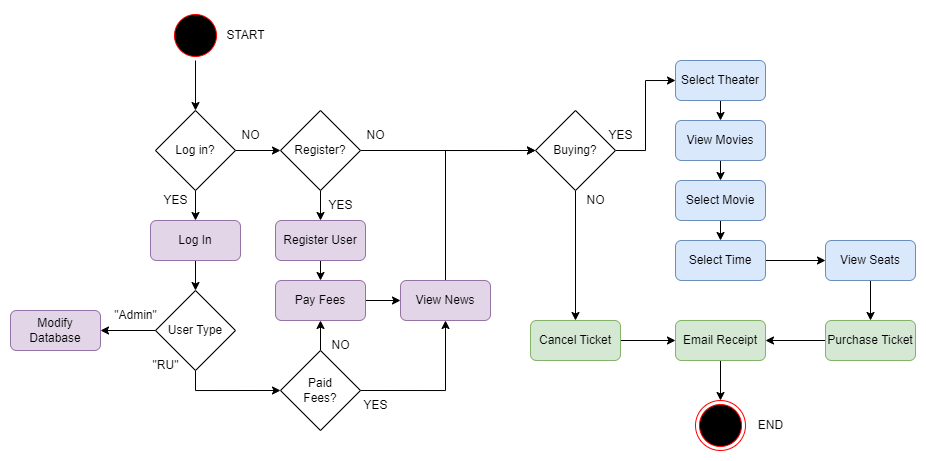

The diagram above was exported from draw.io. Its source (the exported page's mxGraphModel, read from the mxfile embedded in the PNG):
<mxGraphModel dx="1113" dy="627" grid="1" gridSize="10" guides="1" tooltips="1" connect="1" arrows="1" fold="1" page="1" pageScale="1" pageWidth="1700" pageHeight="1100" math="0" shadow="0">
  <root>
    <mxCell id="0" />
    <mxCell id="1" parent="0" />
    <mxCell id="-z6VJHzuf6Wt0mXW38tp-61" style="edgeStyle=orthogonalEdgeStyle;rounded=0;orthogonalLoop=1;jettySize=auto;html=1;exitX=0.5;exitY=1;exitDx=0;exitDy=0;entryX=0.5;entryY=0;entryDx=0;entryDy=0;strokeColor=#000000;" edge="1" parent="1" source="-z6VJHzuf6Wt0mXW38tp-1" target="-z6VJHzuf6Wt0mXW38tp-3">
      <mxGeometry relative="1" as="geometry" />
    </mxCell>
    <mxCell id="-z6VJHzuf6Wt0mXW38tp-1" value="" style="ellipse;html=1;shape=startState;fillColor=#000000;strokeColor=#ff0000;" vertex="1" parent="1">
      <mxGeometry x="250" y="40" width="50" height="50" as="geometry" />
    </mxCell>
    <mxCell id="-z6VJHzuf6Wt0mXW38tp-6" style="edgeStyle=orthogonalEdgeStyle;rounded=0;orthogonalLoop=1;jettySize=auto;html=1;exitX=1;exitY=0.5;exitDx=0;exitDy=0;entryX=0;entryY=0.5;entryDx=0;entryDy=0;" edge="1" parent="1" source="-z6VJHzuf6Wt0mXW38tp-3" target="-z6VJHzuf6Wt0mXW38tp-5">
      <mxGeometry relative="1" as="geometry" />
    </mxCell>
    <mxCell id="-z6VJHzuf6Wt0mXW38tp-7" style="edgeStyle=orthogonalEdgeStyle;rounded=0;orthogonalLoop=1;jettySize=auto;html=1;exitX=0.5;exitY=1;exitDx=0;exitDy=0;entryX=0.5;entryY=0;entryDx=0;entryDy=0;" edge="1" parent="1" source="-z6VJHzuf6Wt0mXW38tp-3" target="-z6VJHzuf6Wt0mXW38tp-65">
      <mxGeometry relative="1" as="geometry" />
    </mxCell>
    <mxCell id="-z6VJHzuf6Wt0mXW38tp-3" value="Log in?" style="rhombus;whiteSpace=wrap;html=1;" vertex="1" parent="1">
      <mxGeometry x="235" y="140" width="80" height="80" as="geometry" />
    </mxCell>
    <mxCell id="-z6VJHzuf6Wt0mXW38tp-21" style="edgeStyle=orthogonalEdgeStyle;rounded=0;orthogonalLoop=1;jettySize=auto;html=1;exitX=0;exitY=0.5;exitDx=0;exitDy=0;entryX=1;entryY=0.5;entryDx=0;entryDy=0;" edge="1" parent="1" source="-z6VJHzuf6Wt0mXW38tp-4" target="-z6VJHzuf6Wt0mXW38tp-12">
      <mxGeometry relative="1" as="geometry" />
    </mxCell>
    <mxCell id="-z6VJHzuf6Wt0mXW38tp-24" style="edgeStyle=orthogonalEdgeStyle;rounded=0;orthogonalLoop=1;jettySize=auto;html=1;exitX=0.5;exitY=1;exitDx=0;exitDy=0;entryX=0;entryY=0.5;entryDx=0;entryDy=0;" edge="1" parent="1" source="-z6VJHzuf6Wt0mXW38tp-4" target="-z6VJHzuf6Wt0mXW38tp-8">
      <mxGeometry relative="1" as="geometry" />
    </mxCell>
    <mxCell id="-z6VJHzuf6Wt0mXW38tp-4" value="User Type" style="rhombus;whiteSpace=wrap;html=1;" vertex="1" parent="1">
      <mxGeometry x="235" y="320" width="80" height="80" as="geometry" />
    </mxCell>
    <mxCell id="-z6VJHzuf6Wt0mXW38tp-23" style="edgeStyle=orthogonalEdgeStyle;rounded=0;orthogonalLoop=1;jettySize=auto;html=1;exitX=0.5;exitY=1;exitDx=0;exitDy=0;entryX=0.5;entryY=0;entryDx=0;entryDy=0;" edge="1" parent="1" source="-z6VJHzuf6Wt0mXW38tp-5" target="-z6VJHzuf6Wt0mXW38tp-22">
      <mxGeometry relative="1" as="geometry" />
    </mxCell>
    <mxCell id="-z6VJHzuf6Wt0mXW38tp-34" style="edgeStyle=orthogonalEdgeStyle;rounded=0;orthogonalLoop=1;jettySize=auto;html=1;exitX=1;exitY=0.5;exitDx=0;exitDy=0;entryX=0;entryY=0.5;entryDx=0;entryDy=0;" edge="1" parent="1" source="-z6VJHzuf6Wt0mXW38tp-5" target="-z6VJHzuf6Wt0mXW38tp-40">
      <mxGeometry relative="1" as="geometry">
        <mxPoint x="490" y="180" as="targetPoint" />
      </mxGeometry>
    </mxCell>
    <mxCell id="-z6VJHzuf6Wt0mXW38tp-5" value="Register?" style="rhombus;whiteSpace=wrap;html=1;" vertex="1" parent="1">
      <mxGeometry x="360" y="140" width="80" height="80" as="geometry" />
    </mxCell>
    <mxCell id="-z6VJHzuf6Wt0mXW38tp-26" style="edgeStyle=orthogonalEdgeStyle;rounded=0;orthogonalLoop=1;jettySize=auto;html=1;exitX=0.5;exitY=0;exitDx=0;exitDy=0;entryX=0.5;entryY=1;entryDx=0;entryDy=0;" edge="1" parent="1" source="-z6VJHzuf6Wt0mXW38tp-8" target="-z6VJHzuf6Wt0mXW38tp-9">
      <mxGeometry relative="1" as="geometry" />
    </mxCell>
    <mxCell id="-z6VJHzuf6Wt0mXW38tp-67" style="edgeStyle=orthogonalEdgeStyle;rounded=0;orthogonalLoop=1;jettySize=auto;html=1;exitX=1;exitY=0.5;exitDx=0;exitDy=0;entryX=0.5;entryY=1;entryDx=0;entryDy=0;strokeColor=#000000;" edge="1" parent="1" source="-z6VJHzuf6Wt0mXW38tp-8" target="-z6VJHzuf6Wt0mXW38tp-64">
      <mxGeometry relative="1" as="geometry" />
    </mxCell>
    <mxCell id="-z6VJHzuf6Wt0mXW38tp-8" value="Paid&lt;br&gt;Fees?" style="rhombus;whiteSpace=wrap;html=1;" vertex="1" parent="1">
      <mxGeometry x="360" y="380" width="80" height="80" as="geometry" />
    </mxCell>
    <mxCell id="-z6VJHzuf6Wt0mXW38tp-68" style="edgeStyle=orthogonalEdgeStyle;rounded=0;orthogonalLoop=1;jettySize=auto;html=1;exitX=1;exitY=0.5;exitDx=0;exitDy=0;entryX=0;entryY=0.5;entryDx=0;entryDy=0;strokeColor=#000000;" edge="1" parent="1" source="-z6VJHzuf6Wt0mXW38tp-9" target="-z6VJHzuf6Wt0mXW38tp-64">
      <mxGeometry relative="1" as="geometry" />
    </mxCell>
    <mxCell id="-z6VJHzuf6Wt0mXW38tp-9" value="Pay Fees" style="rounded=1;whiteSpace=wrap;html=1;fillColor=#e1d5e7;strokeColor=#9673a6;" vertex="1" parent="1">
      <mxGeometry x="355" y="310" width="90" height="40" as="geometry" />
    </mxCell>
    <mxCell id="-z6VJHzuf6Wt0mXW38tp-10" value="NO" style="text;html=1;align=center;verticalAlign=middle;resizable=0;points=[];autosize=1;strokeColor=none;fillColor=none;" vertex="1" parent="1">
      <mxGeometry x="310" y="150" width="40" height="30" as="geometry" />
    </mxCell>
    <mxCell id="-z6VJHzuf6Wt0mXW38tp-11" value="YES" style="text;html=1;align=center;verticalAlign=middle;resizable=0;points=[];autosize=1;strokeColor=none;fillColor=none;" vertex="1" parent="1">
      <mxGeometry x="230" y="215" width="50" height="30" as="geometry" />
    </mxCell>
    <mxCell id="-z6VJHzuf6Wt0mXW38tp-12" value="Modify Database" style="rounded=1;whiteSpace=wrap;html=1;fillColor=#e1d5e7;strokeColor=#9673a6;" vertex="1" parent="1">
      <mxGeometry x="90" y="340" width="90" height="40" as="geometry" />
    </mxCell>
    <mxCell id="-z6VJHzuf6Wt0mXW38tp-14" value="&quot;Admin&quot;" style="text;html=1;align=center;verticalAlign=middle;resizable=0;points=[];autosize=1;strokeColor=none;fillColor=none;" vertex="1" parent="1">
      <mxGeometry x="180" y="330" width="70" height="30" as="geometry" />
    </mxCell>
    <mxCell id="-z6VJHzuf6Wt0mXW38tp-16" value="&quot;RU&quot;" style="text;html=1;align=center;verticalAlign=middle;resizable=0;points=[];autosize=1;strokeColor=none;fillColor=none;" vertex="1" parent="1">
      <mxGeometry x="220" y="380" width="50" height="30" as="geometry" />
    </mxCell>
    <mxCell id="-z6VJHzuf6Wt0mXW38tp-18" value="YES" style="text;html=1;align=center;verticalAlign=middle;resizable=0;points=[];autosize=1;strokeColor=none;fillColor=none;" vertex="1" parent="1">
      <mxGeometry x="395" y="220" width="50" height="30" as="geometry" />
    </mxCell>
    <mxCell id="-z6VJHzuf6Wt0mXW38tp-28" style="edgeStyle=orthogonalEdgeStyle;rounded=0;orthogonalLoop=1;jettySize=auto;html=1;exitX=0.5;exitY=1;exitDx=0;exitDy=0;entryX=0.5;entryY=0;entryDx=0;entryDy=0;" edge="1" parent="1" source="-z6VJHzuf6Wt0mXW38tp-22" target="-z6VJHzuf6Wt0mXW38tp-9">
      <mxGeometry relative="1" as="geometry" />
    </mxCell>
    <mxCell id="-z6VJHzuf6Wt0mXW38tp-22" value="Register User" style="rounded=1;whiteSpace=wrap;html=1;fillColor=#e1d5e7;strokeColor=#9673a6;" vertex="1" parent="1">
      <mxGeometry x="355" y="250" width="90" height="40" as="geometry" />
    </mxCell>
    <mxCell id="-z6VJHzuf6Wt0mXW38tp-27" value="NO" style="text;html=1;align=center;verticalAlign=middle;resizable=0;points=[];autosize=1;strokeColor=none;fillColor=none;" vertex="1" parent="1">
      <mxGeometry x="400" y="360" width="40" height="30" as="geometry" />
    </mxCell>
    <mxCell id="-z6VJHzuf6Wt0mXW38tp-52" style="edgeStyle=orthogonalEdgeStyle;rounded=0;orthogonalLoop=1;jettySize=auto;html=1;exitX=0.5;exitY=1;exitDx=0;exitDy=0;entryX=0.5;entryY=0;entryDx=0;entryDy=0;" edge="1" parent="1" source="-z6VJHzuf6Wt0mXW38tp-30" target="-z6VJHzuf6Wt0mXW38tp-44">
      <mxGeometry relative="1" as="geometry" />
    </mxCell>
    <mxCell id="-z6VJHzuf6Wt0mXW38tp-30" value="View Movies" style="rounded=1;whiteSpace=wrap;html=1;fillColor=#dae8fc;strokeColor=#6c8ebf;" vertex="1" parent="1">
      <mxGeometry x="755" y="150" width="90" height="40" as="geometry" />
    </mxCell>
    <mxCell id="-z6VJHzuf6Wt0mXW38tp-54" style="edgeStyle=orthogonalEdgeStyle;rounded=0;orthogonalLoop=1;jettySize=auto;html=1;exitX=1;exitY=0.5;exitDx=0;exitDy=0;entryX=0;entryY=0.5;entryDx=0;entryDy=0;" edge="1" parent="1" source="-z6VJHzuf6Wt0mXW38tp-31" target="-z6VJHzuf6Wt0mXW38tp-32">
      <mxGeometry relative="1" as="geometry" />
    </mxCell>
    <mxCell id="-z6VJHzuf6Wt0mXW38tp-31" value="Select Time" style="rounded=1;whiteSpace=wrap;html=1;fillColor=#dae8fc;strokeColor=#6c8ebf;" vertex="1" parent="1">
      <mxGeometry x="755" y="270" width="90" height="40" as="geometry" />
    </mxCell>
    <mxCell id="-z6VJHzuf6Wt0mXW38tp-55" style="edgeStyle=orthogonalEdgeStyle;rounded=0;orthogonalLoop=1;jettySize=auto;html=1;exitX=0.5;exitY=1;exitDx=0;exitDy=0;entryX=0.5;entryY=0;entryDx=0;entryDy=0;" edge="1" parent="1" source="-z6VJHzuf6Wt0mXW38tp-32" target="-z6VJHzuf6Wt0mXW38tp-33">
      <mxGeometry relative="1" as="geometry" />
    </mxCell>
    <mxCell id="-z6VJHzuf6Wt0mXW38tp-32" value="View Seats" style="rounded=1;whiteSpace=wrap;html=1;fillColor=#dae8fc;strokeColor=#6c8ebf;" vertex="1" parent="1">
      <mxGeometry x="905" y="270" width="90" height="40" as="geometry" />
    </mxCell>
    <mxCell id="-z6VJHzuf6Wt0mXW38tp-58" style="edgeStyle=orthogonalEdgeStyle;rounded=0;orthogonalLoop=1;jettySize=auto;html=1;exitX=0;exitY=0.5;exitDx=0;exitDy=0;entryX=1;entryY=0.5;entryDx=0;entryDy=0;" edge="1" parent="1" source="-z6VJHzuf6Wt0mXW38tp-33" target="-z6VJHzuf6Wt0mXW38tp-56">
      <mxGeometry relative="1" as="geometry" />
    </mxCell>
    <mxCell id="-z6VJHzuf6Wt0mXW38tp-33" value="Purchase Ticket" style="rounded=1;whiteSpace=wrap;html=1;fillColor=#d5e8d4;strokeColor=#82b366;" vertex="1" parent="1">
      <mxGeometry x="905" y="350" width="90" height="40" as="geometry" />
    </mxCell>
    <mxCell id="-z6VJHzuf6Wt0mXW38tp-35" value="NO" style="text;html=1;align=center;verticalAlign=middle;resizable=0;points=[];autosize=1;strokeColor=none;fillColor=none;" vertex="1" parent="1">
      <mxGeometry x="435" y="150" width="40" height="30" as="geometry" />
    </mxCell>
    <mxCell id="-z6VJHzuf6Wt0mXW38tp-39" value="YES" style="text;html=1;align=center;verticalAlign=middle;resizable=0;points=[];autosize=1;strokeColor=none;fillColor=none;" vertex="1" parent="1">
      <mxGeometry x="430" y="420" width="50" height="30" as="geometry" />
    </mxCell>
    <mxCell id="-z6VJHzuf6Wt0mXW38tp-47" style="edgeStyle=orthogonalEdgeStyle;rounded=0;orthogonalLoop=1;jettySize=auto;html=1;exitX=1;exitY=0.5;exitDx=0;exitDy=0;entryX=0;entryY=0.5;entryDx=0;entryDy=0;" edge="1" parent="1" source="-z6VJHzuf6Wt0mXW38tp-40" target="-z6VJHzuf6Wt0mXW38tp-46">
      <mxGeometry relative="1" as="geometry" />
    </mxCell>
    <mxCell id="-z6VJHzuf6Wt0mXW38tp-49" style="edgeStyle=orthogonalEdgeStyle;rounded=0;orthogonalLoop=1;jettySize=auto;html=1;exitX=0.5;exitY=1;exitDx=0;exitDy=0;entryX=0.5;entryY=0;entryDx=0;entryDy=0;" edge="1" parent="1" source="-z6VJHzuf6Wt0mXW38tp-40" target="-z6VJHzuf6Wt0mXW38tp-43">
      <mxGeometry relative="1" as="geometry" />
    </mxCell>
    <mxCell id="-z6VJHzuf6Wt0mXW38tp-40" value="Buying?" style="rhombus;whiteSpace=wrap;html=1;" vertex="1" parent="1">
      <mxGeometry x="615" y="140" width="80" height="80" as="geometry" />
    </mxCell>
    <mxCell id="-z6VJHzuf6Wt0mXW38tp-57" style="edgeStyle=orthogonalEdgeStyle;rounded=0;orthogonalLoop=1;jettySize=auto;html=1;exitX=1;exitY=0.5;exitDx=0;exitDy=0;entryX=0;entryY=0.5;entryDx=0;entryDy=0;" edge="1" parent="1" source="-z6VJHzuf6Wt0mXW38tp-43" target="-z6VJHzuf6Wt0mXW38tp-56">
      <mxGeometry relative="1" as="geometry" />
    </mxCell>
    <mxCell id="-z6VJHzuf6Wt0mXW38tp-43" value="Cancel Ticket" style="rounded=1;whiteSpace=wrap;html=1;fillColor=#d5e8d4;strokeColor=#82b366;" vertex="1" parent="1">
      <mxGeometry x="610" y="350" width="90" height="40" as="geometry" />
    </mxCell>
    <mxCell id="-z6VJHzuf6Wt0mXW38tp-53" style="edgeStyle=orthogonalEdgeStyle;rounded=0;orthogonalLoop=1;jettySize=auto;html=1;exitX=0.5;exitY=1;exitDx=0;exitDy=0;entryX=0.5;entryY=0;entryDx=0;entryDy=0;" edge="1" parent="1" source="-z6VJHzuf6Wt0mXW38tp-44" target="-z6VJHzuf6Wt0mXW38tp-31">
      <mxGeometry relative="1" as="geometry" />
    </mxCell>
    <mxCell id="-z6VJHzuf6Wt0mXW38tp-44" value="Select Movie" style="rounded=1;whiteSpace=wrap;html=1;fillColor=#dae8fc;strokeColor=#6c8ebf;" vertex="1" parent="1">
      <mxGeometry x="755" y="210" width="90" height="40" as="geometry" />
    </mxCell>
    <mxCell id="-z6VJHzuf6Wt0mXW38tp-51" style="edgeStyle=orthogonalEdgeStyle;rounded=0;orthogonalLoop=1;jettySize=auto;html=1;exitX=0.5;exitY=1;exitDx=0;exitDy=0;entryX=0.5;entryY=0;entryDx=0;entryDy=0;" edge="1" parent="1" source="-z6VJHzuf6Wt0mXW38tp-46" target="-z6VJHzuf6Wt0mXW38tp-30">
      <mxGeometry relative="1" as="geometry" />
    </mxCell>
    <mxCell id="-z6VJHzuf6Wt0mXW38tp-46" value="Select Theater" style="rounded=1;whiteSpace=wrap;html=1;fillColor=#dae8fc;strokeColor=#6c8ebf;" vertex="1" parent="1">
      <mxGeometry x="755" y="90" width="90" height="40" as="geometry" />
    </mxCell>
    <mxCell id="-z6VJHzuf6Wt0mXW38tp-48" value="YES" style="text;html=1;align=center;verticalAlign=middle;resizable=0;points=[];autosize=1;strokeColor=none;fillColor=none;" vertex="1" parent="1">
      <mxGeometry x="675" y="150" width="50" height="30" as="geometry" />
    </mxCell>
    <mxCell id="-z6VJHzuf6Wt0mXW38tp-50" value="NO" style="text;html=1;align=center;verticalAlign=middle;resizable=0;points=[];autosize=1;strokeColor=none;fillColor=none;" vertex="1" parent="1">
      <mxGeometry x="655" y="215" width="40" height="30" as="geometry" />
    </mxCell>
    <mxCell id="-z6VJHzuf6Wt0mXW38tp-60" style="edgeStyle=orthogonalEdgeStyle;rounded=0;orthogonalLoop=1;jettySize=auto;html=1;exitX=0.5;exitY=1;exitDx=0;exitDy=0;entryX=0.5;entryY=0;entryDx=0;entryDy=0;strokeColor=#000000;" edge="1" parent="1" source="-z6VJHzuf6Wt0mXW38tp-56" target="-z6VJHzuf6Wt0mXW38tp-59">
      <mxGeometry relative="1" as="geometry" />
    </mxCell>
    <mxCell id="-z6VJHzuf6Wt0mXW38tp-56" value="Email Receipt" style="rounded=1;whiteSpace=wrap;html=1;fillColor=#d5e8d4;strokeColor=#82b366;" vertex="1" parent="1">
      <mxGeometry x="755" y="350" width="90" height="40" as="geometry" />
    </mxCell>
    <mxCell id="-z6VJHzuf6Wt0mXW38tp-59" value="" style="ellipse;html=1;shape=endState;fillColor=#000000;strokeColor=#ff0000;" vertex="1" parent="1">
      <mxGeometry x="775" y="430" width="50" height="50" as="geometry" />
    </mxCell>
    <mxCell id="-z6VJHzuf6Wt0mXW38tp-62" value="START" style="text;html=1;align=center;verticalAlign=middle;resizable=0;points=[];autosize=1;strokeColor=none;fillColor=none;" vertex="1" parent="1">
      <mxGeometry x="295" y="50" width="60" height="30" as="geometry" />
    </mxCell>
    <mxCell id="-z6VJHzuf6Wt0mXW38tp-63" value="END" style="text;html=1;align=center;verticalAlign=middle;resizable=0;points=[];autosize=1;strokeColor=none;fillColor=none;" vertex="1" parent="1">
      <mxGeometry x="825" y="440" width="50" height="30" as="geometry" />
    </mxCell>
    <mxCell id="-z6VJHzuf6Wt0mXW38tp-69" style="edgeStyle=orthogonalEdgeStyle;rounded=0;orthogonalLoop=1;jettySize=auto;html=1;exitX=0.5;exitY=0;exitDx=0;exitDy=0;entryX=0;entryY=0.5;entryDx=0;entryDy=0;strokeColor=#000000;" edge="1" parent="1" source="-z6VJHzuf6Wt0mXW38tp-64" target="-z6VJHzuf6Wt0mXW38tp-40">
      <mxGeometry relative="1" as="geometry" />
    </mxCell>
    <mxCell id="-z6VJHzuf6Wt0mXW38tp-64" value="View News" style="rounded=1;whiteSpace=wrap;html=1;fillColor=#e1d5e7;strokeColor=#9673a6;" vertex="1" parent="1">
      <mxGeometry x="480" y="310" width="90" height="40" as="geometry" />
    </mxCell>
    <mxCell id="-z6VJHzuf6Wt0mXW38tp-66" style="edgeStyle=orthogonalEdgeStyle;rounded=0;orthogonalLoop=1;jettySize=auto;html=1;exitX=0.5;exitY=1;exitDx=0;exitDy=0;entryX=0.5;entryY=0;entryDx=0;entryDy=0;strokeColor=#000000;" edge="1" parent="1" source="-z6VJHzuf6Wt0mXW38tp-65" target="-z6VJHzuf6Wt0mXW38tp-4">
      <mxGeometry relative="1" as="geometry" />
    </mxCell>
    <mxCell id="-z6VJHzuf6Wt0mXW38tp-65" value="Log In" style="rounded=1;whiteSpace=wrap;html=1;fillColor=#e1d5e7;strokeColor=#9673a6;" vertex="1" parent="1">
      <mxGeometry x="230" y="250" width="90" height="40" as="geometry" />
    </mxCell>
  </root>
</mxGraphModel>